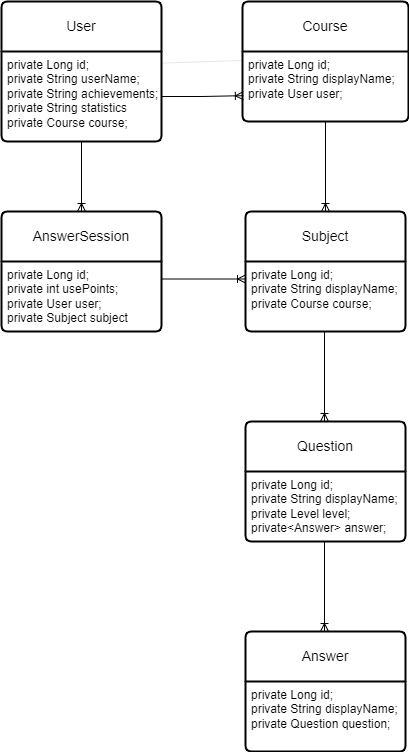

The diagram above was exported from draw.io. Its source (the exported page's mxGraphModel, read from the mxfile embedded in the PNG):
<mxGraphModel dx="608" dy="473" grid="1" gridSize="10" guides="1" tooltips="1" connect="1" arrows="1" fold="1" page="1" pageScale="1" pageWidth="827" pageHeight="1169" math="0" shadow="0">
  <root>
    <mxCell id="0" />
    <mxCell id="1" parent="0" />
    <mxCell id="xOTes_J904JzGB5KJ0Uv-13" value="Course" style="swimlane;childLayout=stackLayout;horizontal=1;startSize=50;horizontalStack=0;rounded=1;fontSize=14;fontStyle=0;strokeWidth=2;resizeParent=0;resizeLast=1;shadow=0;dashed=0;align=center;arcSize=4;whiteSpace=wrap;html=1;" parent="1" vertex="1">
      <mxGeometry x="331" y="60" width="166" height="120" as="geometry" />
    </mxCell>
    <mxCell id="xOTes_J904JzGB5KJ0Uv-14" value="private Long id;&lt;br&gt;private String displayName;&lt;br&gt;private User user;" style="align=left;strokeColor=none;fillColor=none;spacingLeft=4;fontSize=12;verticalAlign=top;resizable=0;rotatable=0;part=1;html=1;" parent="xOTes_J904JzGB5KJ0Uv-13" vertex="1">
      <mxGeometry y="50" width="166" height="70" as="geometry" />
    </mxCell>
    <mxCell id="xOTes_J904JzGB5KJ0Uv-15" value="Subject" style="swimlane;childLayout=stackLayout;horizontal=1;startSize=50;horizontalStack=0;rounded=1;fontSize=14;fontStyle=0;strokeWidth=2;resizeParent=0;resizeLast=1;shadow=0;dashed=0;align=center;arcSize=4;whiteSpace=wrap;html=1;" parent="1" vertex="1">
      <mxGeometry x="334" y="270" width="160" height="120" as="geometry" />
    </mxCell>
    <mxCell id="xOTes_J904JzGB5KJ0Uv-16" value="private Long id;&lt;br&gt;private String displayName;&lt;br&gt;private Course course;" style="align=left;strokeColor=none;fillColor=none;spacingLeft=4;fontSize=12;verticalAlign=top;resizable=0;rotatable=0;part=1;html=1;" parent="xOTes_J904JzGB5KJ0Uv-15" vertex="1">
      <mxGeometry y="50" width="160" height="70" as="geometry" />
    </mxCell>
    <mxCell id="xOTes_J904JzGB5KJ0Uv-17" value="" style="fontSize=12;html=1;endArrow=ERoneToMany;rounded=0;entryX=0.5;entryY=0;entryDx=0;entryDy=0;" parent="1" target="xOTes_J904JzGB5KJ0Uv-15" edge="1">
      <mxGeometry width="100" height="100" relative="1" as="geometry">
        <mxPoint x="414" y="180" as="sourcePoint" />
        <mxPoint x="414" y="320" as="targetPoint" />
      </mxGeometry>
    </mxCell>
    <mxCell id="ivcf5_k4CKejaFoCurzD-4" value="User" style="swimlane;childLayout=stackLayout;horizontal=1;startSize=50;horizontalStack=0;rounded=1;fontSize=14;fontStyle=0;strokeWidth=2;resizeParent=0;resizeLast=1;shadow=0;dashed=0;align=center;arcSize=4;whiteSpace=wrap;html=1;" parent="1" vertex="1">
      <mxGeometry x="90" y="60" width="160" height="140" as="geometry" />
    </mxCell>
    <mxCell id="ivcf5_k4CKejaFoCurzD-5" value="private Long id;&lt;br&gt;private String userName;&lt;br&gt;private String&amp;nbsp;achievements;&lt;br&gt;private String statistics&lt;br&gt;private Course course;&lt;br&gt;" style="align=left;strokeColor=none;fillColor=none;spacingLeft=4;fontSize=12;verticalAlign=top;resizable=0;rotatable=0;part=1;html=1;" parent="ivcf5_k4CKejaFoCurzD-4" vertex="1">
      <mxGeometry y="50" width="160" height="90" as="geometry" />
    </mxCell>
    <mxCell id="ivcf5_k4CKejaFoCurzD-17" value="" style="endArrow=none;html=1;rounded=0;exitX=1.003;exitY=0.129;exitDx=0;exitDy=0;exitPerimeter=0;strokeWidth=0;" parent="1" source="ivcf5_k4CKejaFoCurzD-5" edge="1">
      <mxGeometry relative="1" as="geometry">
        <mxPoint x="210" y="119.5" as="sourcePoint" />
        <mxPoint x="330" y="119" as="targetPoint" />
        <Array as="points" />
      </mxGeometry>
    </mxCell>
    <mxCell id="ivcf5_k4CKejaFoCurzD-24" value="Question" style="swimlane;childLayout=stackLayout;horizontal=1;startSize=50;horizontalStack=0;rounded=1;fontSize=14;fontStyle=0;strokeWidth=2;resizeParent=0;resizeLast=1;shadow=0;dashed=0;align=center;arcSize=4;whiteSpace=wrap;html=1;" parent="1" vertex="1">
      <mxGeometry x="334" y="480" width="160" height="120" as="geometry" />
    </mxCell>
    <mxCell id="ivcf5_k4CKejaFoCurzD-25" value="private Long id;&lt;br&gt;private String displayName;&lt;br style=&quot;border-color: var(--border-color);&quot;&gt;private Level level;&lt;br&gt;private&amp;lt;Answer&amp;gt; answer;" style="align=left;strokeColor=none;fillColor=none;spacingLeft=4;fontSize=12;verticalAlign=top;resizable=0;rotatable=0;part=1;html=1;" parent="ivcf5_k4CKejaFoCurzD-24" vertex="1">
      <mxGeometry y="50" width="160" height="70" as="geometry" />
    </mxCell>
    <mxCell id="TE3R6otVVHaSvBoClBYX-3" value="" style="fontSize=12;html=1;endArrow=ERoneToMany;rounded=0;entryX=0.5;entryY=0;entryDx=0;entryDy=0;" parent="1" edge="1">
      <mxGeometry width="100" height="100" relative="1" as="geometry">
        <mxPoint x="413" y="600" as="sourcePoint" />
        <mxPoint x="413" y="690" as="targetPoint" />
      </mxGeometry>
    </mxCell>
    <mxCell id="TE3R6otVVHaSvBoClBYX-4" value="Answer" style="swimlane;childLayout=stackLayout;horizontal=1;startSize=50;horizontalStack=0;rounded=1;fontSize=14;fontStyle=0;strokeWidth=2;resizeParent=0;resizeLast=1;shadow=0;dashed=0;align=center;arcSize=4;whiteSpace=wrap;html=1;" parent="1" vertex="1">
      <mxGeometry x="334" y="690" width="160" height="120" as="geometry" />
    </mxCell>
    <mxCell id="TE3R6otVVHaSvBoClBYX-5" value="private Long id;&lt;br&gt;private String displayName;&lt;br style=&quot;border-color: var(--border-color);&quot;&gt;private Question question;" style="align=left;strokeColor=none;fillColor=none;spacingLeft=4;fontSize=12;verticalAlign=top;resizable=0;rotatable=0;part=1;html=1;" parent="TE3R6otVVHaSvBoClBYX-4" vertex="1">
      <mxGeometry y="50" width="160" height="70" as="geometry" />
    </mxCell>
    <mxCell id="3" value="AnswerSession" style="swimlane;childLayout=stackLayout;horizontal=1;startSize=50;horizontalStack=0;rounded=1;fontSize=14;fontStyle=0;strokeWidth=2;resizeParent=0;resizeLast=1;shadow=0;dashed=0;align=center;arcSize=4;whiteSpace=wrap;html=1;" parent="1" vertex="1">
      <mxGeometry x="90" y="270" width="160" height="120" as="geometry" />
    </mxCell>
    <mxCell id="4" value="private Long id;&lt;br&gt;private int usePoints;&lt;br&gt;private User user;&amp;nbsp;&lt;br&gt;private Subject subject&amp;nbsp;" style="align=left;strokeColor=none;fillColor=none;spacingLeft=4;fontSize=12;verticalAlign=top;resizable=0;rotatable=0;part=1;html=1;" parent="3" vertex="1">
      <mxGeometry y="50" width="160" height="70" as="geometry" />
    </mxCell>
    <mxCell id="17" value="" style="fontSize=12;html=1;endArrow=ERoneToMany;rounded=0;entryX=0;entryY=0.25;entryDx=0;entryDy=0;exitX=1;exitY=0.25;exitDx=0;exitDy=0;" parent="1" source="4" target="xOTes_J904JzGB5KJ0Uv-16" edge="1">
      <mxGeometry width="100" height="100" relative="1" as="geometry">
        <mxPoint x="290" y="240" as="sourcePoint" />
        <mxPoint x="334" y="547.5" as="targetPoint" />
      </mxGeometry>
    </mxCell>
    <mxCell id="19" value="" style="endArrow=ERoneToMany;html=1;rounded=0;exitX=0.5;exitY=1;exitDx=0;exitDy=0;entryX=0.5;entryY=0;entryDx=0;entryDy=0;endFill=0;" parent="1" source="ivcf5_k4CKejaFoCurzD-5" target="3" edge="1">
      <mxGeometry relative="1" as="geometry">
        <mxPoint x="60" y="290" as="sourcePoint" />
        <mxPoint x="220" y="290" as="targetPoint" />
      </mxGeometry>
    </mxCell>
    <mxCell id="20" value="" style="fontSize=12;html=1;endArrow=ERoneToMany;rounded=0;entryX=0.5;entryY=0;entryDx=0;entryDy=0;" parent="1" edge="1">
      <mxGeometry width="100" height="100" relative="1" as="geometry">
        <mxPoint x="413" y="390" as="sourcePoint" />
        <mxPoint x="413" y="480" as="targetPoint" />
      </mxGeometry>
    </mxCell>
    <mxCell id="36" style="edgeStyle=orthogonalEdgeStyle;rounded=0;orthogonalLoop=1;jettySize=auto;html=1;exitX=1;exitY=0.5;exitDx=0;exitDy=0;entryX=0.005;entryY=0.631;entryDx=0;entryDy=0;entryPerimeter=0;endArrow=ERoneToMany;endFill=0;" edge="1" parent="1" source="ivcf5_k4CKejaFoCurzD-5" target="xOTes_J904JzGB5KJ0Uv-14">
      <mxGeometry relative="1" as="geometry" />
    </mxCell>
  </root>
</mxGraphModel>